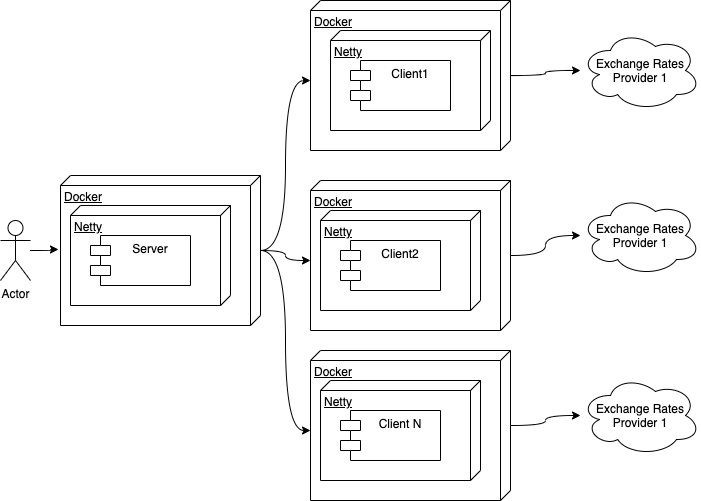

The diagram above was exported from draw.io. Its source (the exported page's mxGraphModel, read from the mxfile embedded in the PNG):
<mxGraphModel dx="1186" dy="692" grid="1" gridSize="10" guides="1" tooltips="1" connect="1" arrows="1" fold="1" page="1" pageScale="1" pageWidth="850" pageHeight="1100" math="0" shadow="0">
  <root>
    <mxCell id="0" />
    <mxCell id="1" parent="0" />
    <mxCell id="VHuuWHdJx1z1BJphPONB-9" style="edgeStyle=orthogonalEdgeStyle;rounded=0;orthogonalLoop=1;jettySize=auto;html=1;entryX=0.493;entryY=1.01;entryDx=0;entryDy=0;entryPerimeter=0;curved=1;" edge="1" parent="1" source="VHuuWHdJx1z1BJphPONB-1" target="VHuuWHdJx1z1BJphPONB-4">
      <mxGeometry relative="1" as="geometry" />
    </mxCell>
    <mxCell id="VHuuWHdJx1z1BJphPONB-1" value="Actor" style="shape=umlActor;verticalLabelPosition=bottom;labelBackgroundColor=#ffffff;verticalAlign=top;html=1;" vertex="1" parent="1">
      <mxGeometry x="50" y="310" width="30" height="60" as="geometry" />
    </mxCell>
    <mxCell id="VHuuWHdJx1z1BJphPONB-27" style="edgeStyle=orthogonalEdgeStyle;rounded=0;orthogonalLoop=1;jettySize=auto;html=1;entryX=0;entryY=0;entryDx=80;entryDy=200;entryPerimeter=0;curved=1;" edge="1" parent="1" source="VHuuWHdJx1z1BJphPONB-4" target="VHuuWHdJx1z1BJphPONB-11">
      <mxGeometry relative="1" as="geometry" />
    </mxCell>
    <mxCell id="VHuuWHdJx1z1BJphPONB-28" style="edgeStyle=orthogonalEdgeStyle;rounded=0;orthogonalLoop=1;jettySize=auto;html=1;entryX=0;entryY=0;entryDx=80;entryDy=200;entryPerimeter=0;curved=1;" edge="1" parent="1" source="VHuuWHdJx1z1BJphPONB-4" target="VHuuWHdJx1z1BJphPONB-14">
      <mxGeometry relative="1" as="geometry" />
    </mxCell>
    <mxCell id="VHuuWHdJx1z1BJphPONB-29" style="edgeStyle=orthogonalEdgeStyle;rounded=0;orthogonalLoop=1;jettySize=auto;html=1;entryX=0;entryY=0;entryDx=80;entryDy=200;entryPerimeter=0;curved=1;" edge="1" parent="1" source="VHuuWHdJx1z1BJphPONB-4" target="VHuuWHdJx1z1BJphPONB-17">
      <mxGeometry relative="1" as="geometry" />
    </mxCell>
    <mxCell id="VHuuWHdJx1z1BJphPONB-4" value="Docker" style="verticalAlign=top;align=left;spacingTop=8;spacingLeft=2;spacingRight=12;shape=cube;size=10;direction=south;fontStyle=4;html=1;" vertex="1" parent="1">
      <mxGeometry x="110" y="265" width="200" height="150" as="geometry" />
    </mxCell>
    <mxCell id="VHuuWHdJx1z1BJphPONB-5" value="Netty" style="verticalAlign=top;align=left;spacingTop=8;spacingLeft=2;spacingRight=12;shape=cube;size=10;direction=south;fontStyle=4;html=1;" vertex="1" parent="1">
      <mxGeometry x="120" y="295" width="160" height="100" as="geometry" />
    </mxCell>
    <mxCell id="VHuuWHdJx1z1BJphPONB-6" value="Server" style="shape=module;align=left;spacingLeft=20;align=center;verticalAlign=top;" vertex="1" parent="1">
      <mxGeometry x="140" y="325" width="100" height="50" as="geometry" />
    </mxCell>
    <mxCell id="VHuuWHdJx1z1BJphPONB-31" value="" style="edgeStyle=orthogonalEdgeStyle;curved=1;rounded=0;orthogonalLoop=1;jettySize=auto;html=1;" edge="1" parent="1" source="VHuuWHdJx1z1BJphPONB-11" target="VHuuWHdJx1z1BJphPONB-20">
      <mxGeometry relative="1" as="geometry" />
    </mxCell>
    <mxCell id="VHuuWHdJx1z1BJphPONB-11" value="Docker" style="verticalAlign=top;align=left;spacingTop=8;spacingLeft=2;spacingRight=12;shape=cube;size=10;direction=south;fontStyle=4;html=1;" vertex="1" parent="1">
      <mxGeometry x="360" y="90" width="200" height="150" as="geometry" />
    </mxCell>
    <mxCell id="VHuuWHdJx1z1BJphPONB-12" value="Netty" style="verticalAlign=top;align=left;spacingTop=8;spacingLeft=2;spacingRight=12;shape=cube;size=10;direction=south;fontStyle=4;html=1;" vertex="1" parent="1">
      <mxGeometry x="380" y="120" width="160" height="100" as="geometry" />
    </mxCell>
    <mxCell id="VHuuWHdJx1z1BJphPONB-13" value="Client1" style="shape=module;align=left;spacingLeft=20;align=center;verticalAlign=top;" vertex="1" parent="1">
      <mxGeometry x="400" y="150" width="100" height="50" as="geometry" />
    </mxCell>
    <mxCell id="VHuuWHdJx1z1BJphPONB-32" value="" style="edgeStyle=orthogonalEdgeStyle;curved=1;rounded=0;orthogonalLoop=1;jettySize=auto;html=1;" edge="1" parent="1" source="VHuuWHdJx1z1BJphPONB-14" target="VHuuWHdJx1z1BJphPONB-24">
      <mxGeometry relative="1" as="geometry" />
    </mxCell>
    <mxCell id="VHuuWHdJx1z1BJphPONB-14" value="Docker" style="verticalAlign=top;align=left;spacingTop=8;spacingLeft=2;spacingRight=12;shape=cube;size=10;direction=south;fontStyle=4;html=1;" vertex="1" parent="1">
      <mxGeometry x="360" y="270" width="200" height="150" as="geometry" />
    </mxCell>
    <mxCell id="VHuuWHdJx1z1BJphPONB-15" value="Netty" style="verticalAlign=top;align=left;spacingTop=8;spacingLeft=2;spacingRight=12;shape=cube;size=10;direction=south;fontStyle=4;html=1;" vertex="1" parent="1">
      <mxGeometry x="370" y="300" width="160" height="100" as="geometry" />
    </mxCell>
    <mxCell id="VHuuWHdJx1z1BJphPONB-16" value="Client2" style="shape=module;align=left;spacingLeft=20;align=center;verticalAlign=top;" vertex="1" parent="1">
      <mxGeometry x="390" y="330" width="100" height="50" as="geometry" />
    </mxCell>
    <mxCell id="VHuuWHdJx1z1BJphPONB-33" value="" style="edgeStyle=orthogonalEdgeStyle;curved=1;rounded=0;orthogonalLoop=1;jettySize=auto;html=1;" edge="1" parent="1" source="VHuuWHdJx1z1BJphPONB-17" target="VHuuWHdJx1z1BJphPONB-25">
      <mxGeometry relative="1" as="geometry" />
    </mxCell>
    <mxCell id="VHuuWHdJx1z1BJphPONB-17" value="Docker" style="verticalAlign=top;align=left;spacingTop=8;spacingLeft=2;spacingRight=12;shape=cube;size=10;direction=south;fontStyle=4;html=1;" vertex="1" parent="1">
      <mxGeometry x="360" y="440" width="200" height="150" as="geometry" />
    </mxCell>
    <mxCell id="VHuuWHdJx1z1BJphPONB-18" value="Netty" style="verticalAlign=top;align=left;spacingTop=8;spacingLeft=2;spacingRight=12;shape=cube;size=10;direction=south;fontStyle=4;html=1;" vertex="1" parent="1">
      <mxGeometry x="370" y="470" width="160" height="100" as="geometry" />
    </mxCell>
    <mxCell id="VHuuWHdJx1z1BJphPONB-19" value="Client N" style="shape=module;align=left;spacingLeft=20;align=center;verticalAlign=top;" vertex="1" parent="1">
      <mxGeometry x="390" y="500" width="100" height="50" as="geometry" />
    </mxCell>
    <mxCell id="VHuuWHdJx1z1BJphPONB-20" value="Exchange Rates Provider 1" style="ellipse;shape=cloud;whiteSpace=wrap;html=1;" vertex="1" parent="1">
      <mxGeometry x="630" y="120" width="120" height="80" as="geometry" />
    </mxCell>
    <mxCell id="VHuuWHdJx1z1BJphPONB-24" value="Exchange Rates Provider 1" style="ellipse;shape=cloud;whiteSpace=wrap;html=1;" vertex="1" parent="1">
      <mxGeometry x="630" y="285" width="120" height="80" as="geometry" />
    </mxCell>
    <mxCell id="VHuuWHdJx1z1BJphPONB-25" value="Exchange Rates Provider 1" style="ellipse;shape=cloud;whiteSpace=wrap;html=1;" vertex="1" parent="1">
      <mxGeometry x="630" y="465" width="120" height="80" as="geometry" />
    </mxCell>
  </root>
</mxGraphModel>